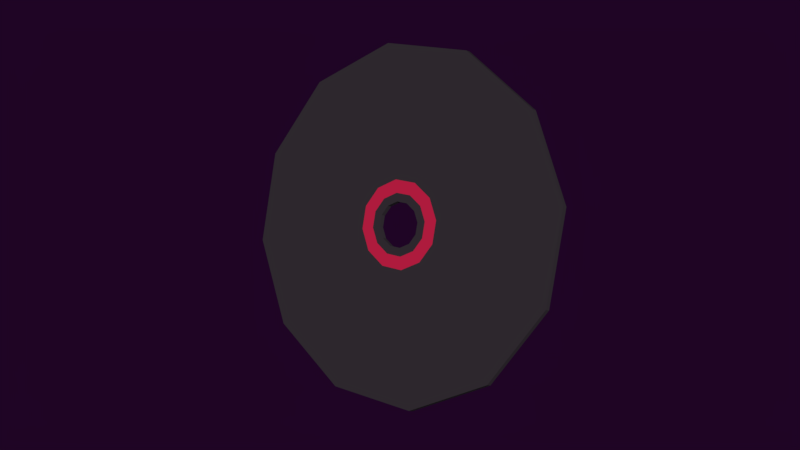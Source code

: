 # Source: cd_grande.blend  (saved by Blender 2.79.0; exported with 4.5.12 LTS)
import bpy
from mathutils import Matrix  # noqa: F401  (used for matrix-valued properties, if any)

bpy.ops.wm.read_factory_settings(use_empty=True)
scene = bpy.context.scene
scene.name = 'Scene'

# ---- collections
col_collection_1 = bpy.data.collections.new('Collection 1'); scene.collection.children.link(col_collection_1)

# ---- materials (node trees are filled in below, after node groups)
mat_material_022 = bpy.data.materials.new('Material.022')
mat_material_022.alpha_threshold = 0.0
mat_material_022.use_transparent_shadow = False
mat_material_022.diffuse_color = (0.03307, 0.02679, 0.03309, 1.0)
mat_material_022.roughness = 0.5
mat_material_005 = bpy.data.materials.new('Material.005')
mat_material_005.alpha_threshold = 0.0
mat_material_005.use_transparent_shadow = False
mat_material_005.diffuse_color = (0.5382, 0.01406, 0.05926, 1.0)
mat_material_005.roughness = 0.5

# ---- material node trees

# ---- world
world_world_001 = bpy.data.worlds.new('World.001'); scene.world = world_world_001
world_world_001.color = (0.0134, 0.001575, 0.01811)
world_world_001.use_sun_shadow = False
world_world_001.sun_shadow_jitter_overblur = 0.0
world_world_001.cycles.sampling_method = 'MANUAL'
world_world_001.light_settings.ao_factor = 0.4154
world_world_001.light_settings.distance = 0.4

# ---- meshes
me_circle_006 = bpy.data.meshes.new('Circle.006')
me_circle_006.from_pydata([(0.0, 1.0, 0.0), (-0.5, 0.866, 0.0), (-0.866, 0.5, 0.0), (-1.0, -4.371e-08, 0.0), (-0.866, -0.5, 0.0), (-0.5, -0.866, 0.0), (-1.51e-07, -1.0, 0.0), (0.5, -0.866, 0.0), (0.866, -0.5, 0.0), (1.0, -4.649e-07, 0.0), (0.866, 0.5, 0.0), (0.5, 0.866, 0.0), (7.481e-09, 0.2469, 0.0), (-0.1235, 0.2139, 0.0), (-0.2139, 0.1235, 0.0), (-0.2469, -1.155e-07, 0.0), (-0.2139, -0.1235, 0.0), (-0.1235, -0.2139, 0.0), (-2.981e-08, -0.2469, 0.0), (0.1235, -0.2139, 0.0), (0.2139, -0.1235, 0.0), (0.2469, -2.195e-07, 0.0), (0.2139, 0.1235, 0.0), (0.1235, 0.2139, 0.0), (9.679e-09, 0.1738, 0.0), (-0.0869, 0.1505, 0.0), (-0.1505, 0.0869, 0.0), (-0.1738, -1.247e-07, 0.0), (-0.1505, -0.0869, 0.0), (-0.0869, -0.1505, 0.0), (-1.656e-08, -0.1738, 0.0), (0.0869, -0.1505, 0.0), (0.1505, -0.0869, 0.0), (0.1738, -1.979e-07, 0.0), (0.1505, 0.0869, 0.0), (0.0869, 0.1505, 0.0), (1.281e-08, 0.1262, 0.0), (-0.06309, 0.1093, 0.0), (-0.1093, 0.06309, 0.0), (-0.1262, -1.297e-07, 0.0), (-0.1093, -0.06309, 0.0), (-0.06309, -0.1093, 0.0), (-6.241e-09, -0.1262, 0.0), (0.06309, -0.1093, 0.0), (0.1093, -0.06309, 0.0), (0.1262, -1.828e-07, 0.0), (0.1093, 0.06309, 0.0), (0.06309, 0.1093, 0.0), (-0.4936, 0.8622, -0.02019), (0.006375, 0.9961, -0.02019), (-0.8597, 0.4961, -0.02019), (-0.9936, -0.003852, -0.02019), (-0.8597, -0.5039, -0.02019), (-0.4936, -0.8699, -0.02019), (0.006375, -1.004, -0.02019), (0.5064, -0.8699, -0.02019), (0.8724, -0.5039, -0.02019), (1.006, -0.003853, -0.02019), (0.8724, 0.4961, -0.02019), (0.5064, 0.8622, -0.02019), (-0.1171, 0.21, -0.02019), (0.006375, 0.2431, -0.02019), (-0.2075, 0.1196, -0.02019), (-0.2406, -0.003852, -0.02019), (-0.2075, -0.1273, -0.02019), (-0.1171, -0.2177, -0.02019), (0.006375, -0.2508, -0.02019), (0.1298, -0.2177, -0.02019), (0.2202, -0.1273, -0.02019), (0.2533, -0.003853, -0.02019), (0.2202, 0.1196, -0.02019), (0.1298, 0.21, -0.02019), (-0.08052, 0.1467, -0.02019), (0.006375, 0.1699, -0.02019), (-0.1441, 0.08305, -0.02019), (-0.1674, -0.003852, -0.02019), (-0.1441, -0.09075, -0.02019), (-0.08052, -0.1544, -0.02019), (0.006375, -0.1777, -0.02019), (0.09327, -0.1544, -0.02019), (0.1569, -0.09075, -0.02019), (0.1802, -0.003853, -0.02019), (0.1569, 0.08305, -0.02019), (0.09327, 0.1467, -0.02019), (-0.05671, 0.1054, -0.02019), (0.006375, 0.1223, -0.02019), (-0.1029, 0.05924, -0.02019), (-0.1198, -0.003852, -0.02019), (-0.1029, -0.06694, -0.02019), (-0.05671, -0.1131, -0.02019), (0.006375, -0.13, -0.02019), (0.06946, -0.1131, -0.02019), (0.1156, -0.06694, -0.02019), (0.1326, -0.003852, -0.02019), (0.1156, 0.05924, -0.02019), (0.06946, 0.1054, -0.02019)], [], [(28, 29, 41, 40), (23, 12, 24, 35), (6, 7, 19, 18), (3, 4, 16, 15), (10, 11, 23, 22), (0, 1, 13, 12), (7, 8, 20, 19), (4, 5, 17, 16), (11, 0, 12, 23), (1, 2, 14, 13), (8, 9, 21, 20), (5, 6, 18, 17), (2, 3, 15, 14), (9, 10, 22, 21), (35, 24, 36, 47), (13, 14, 26, 25), (20, 21, 33, 32), (17, 18, 30, 29), (14, 15, 27, 26), (21, 22, 34, 33), (18, 19, 31, 30), (15, 16, 28, 27), (22, 23, 35, 34), (12, 13, 25, 24), (19, 20, 32, 31), (16, 17, 29, 28), (25, 26, 38, 37), (32, 33, 45, 44), (29, 30, 42, 41), (26, 27, 39, 38), (33, 34, 46, 45), (30, 31, 43, 42), (27, 28, 40, 39), (34, 35, 47, 46), (24, 25, 37, 36), (31, 32, 44, 43), (76, 88, 89, 77), (71, 83, 73, 61), (54, 66, 67, 55), (51, 63, 64, 52), (58, 70, 71, 59), (49, 61, 60, 48), (55, 67, 68, 56), (52, 64, 65, 53), (59, 71, 61, 49), (48, 60, 62, 50), (56, 68, 69, 57), (53, 65, 66, 54), (50, 62, 63, 51), (57, 69, 70, 58), (83, 95, 85, 73), (60, 72, 74, 62), (68, 80, 81, 69), (65, 77, 78, 66), (62, 74, 75, 63), (69, 81, 82, 70), (66, 78, 79, 67), (63, 75, 76, 64), (70, 82, 83, 71), (61, 73, 72, 60), (67, 79, 80, 68), (64, 76, 77, 65), (72, 84, 86, 74), (80, 92, 93, 81), (77, 89, 90, 78), (74, 86, 87, 75), (81, 93, 94, 82), (78, 90, 91, 79), (75, 87, 88, 76), (82, 94, 95, 83), (73, 85, 84, 72), (79, 91, 92, 80), (43, 91, 90, 42), (7, 55, 56, 8), (0, 49, 48, 1), (44, 92, 91, 43), (8, 56, 57, 9), (37, 84, 85, 36), (1, 48, 50, 2), (45, 93, 92, 44), (9, 57, 58, 10), (38, 86, 84, 37), (2, 50, 51, 3), (46, 94, 93, 45), (10, 58, 59, 11), (39, 87, 86, 38), (3, 51, 52, 4), (47, 95, 94, 46), (11, 59, 49, 0), (40, 88, 87, 39), (4, 52, 53, 5), (36, 85, 95, 47), (41, 89, 88, 40), (5, 53, 54, 6), (42, 90, 89, 41), (6, 54, 55, 7)])
me_circle_006.polygons.foreach_set('material_index', [0, 1, 0, 0, 0, 0, 0, 0, 0, 0, 0, 0, 0, 0, 0, 1, 1, 1, 1, 1, 1, 1, 1, 1, 1, 1, 0, 0, 0, 0, 0, 0, 0, 0, 0, 0, 0, 1, 0, 0, 0, 0, 0, 0, 0, 0, 0, 0, 0, 0, 0, 1, 1, 1, 1, 1, 1, 1, 1, 1, 1, 1, 0, 0, 0, 0, 0, 0, 0, 0, 0, 0, 0, 0, 0, 0, 0, 0, 0, 0, 0, 0, 0, 0, 0, 0, 0, 0, 0, 0, 0, 0, 0, 0, 0, 0])
me_circle_006.materials.append(mat_material_022)
me_circle_006.materials.append(mat_material_005)
me_circle_006.use_remesh_preserve_volume = False
me_circle_006.use_remesh_preserve_attributes = False
me_circle_006.use_mirror_vertex_groups = False
me_circle_006.update()

# ---- objects
ob_circle_007 = bpy.data.objects.new('Circle.007', me_circle_006)

# ---- transforms, parenting, visibility, modifiers, constraints
ob_circle_007.location = (0.0, 0.0, 0.0)
ob_circle_007.rotation_euler = (1.138, -0.3539, 0.1589)
ob_circle_007.scale = (0.6216, 0.6216, 0.6216)
ob_circle_007.lineart.crease_threshold = 0.0

# ---- collection membership
col_collection_1.objects.link(ob_circle_007)

# ---- scene / render settings (as saved in the file)
scene.frame_start = 1; scene.frame_end = 250; scene.frame_set(0)
scene.render.engine = 'BLENDER_EEVEE_NEXT'
scene.render.resolution_percentage = 50
scene.render.dither_intensity = 0.0
scene.cycles.use_denoising = False
scene.cycles.samples = 128
scene.cycles.sampling_pattern = 'TABULATED_SOBOL'
scene.cycles.use_adaptive_sampling = False
scene.cycles.use_light_tree = False
scene.cycles.blur_glossy = 0.0
scene.cycles.sample_clamp_indirect = 0.0
scene.view_settings.view_transform = 'Standard'
bpy.context.view_layer.update()

# ---- added for rendering (the .blend has no active camera and no usable light): camera, sun
cam_auto = bpy.data.cameras.new('AutoCamera')
cam_auto.lens = 50.0
cam_auto.sensor_width = 36.0
cam_auto.clip_end = 1000.0
ob_auto_camera = bpy.data.objects.new('AutoCamera', cam_auto)
scene.collection.objects.link(ob_auto_camera)
ob_auto_camera.location = (2.13376, -2.55214, 1.70237)
ob_auto_camera.rotation_euler = (1.09748, -7.21219e-08, 0.694738)
scene.camera = ob_auto_camera
light_auto_sun = bpy.data.lights.new('AutoSun', 'SUN')
light_auto_sun.energy = 3.0
light_auto_sun.angle = 0.0523599
ob_auto_sun = bpy.data.objects.new('AutoSun', light_auto_sun)
scene.collection.objects.link(ob_auto_sun)
ob_auto_sun.rotation_euler = (0.872665, 0.174533, 0.523599)
bpy.context.view_layer.update()
